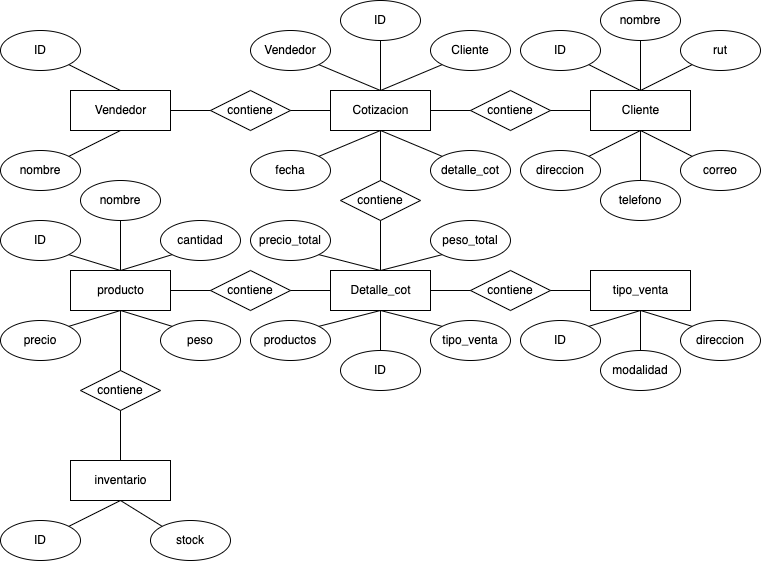

The diagram above was exported from draw.io. Its source (the exported page's mxGraphModel, read from the mxfile embedded in the PNG):
<mxGraphModel dx="901" dy="605" grid="1" gridSize="10" guides="1" tooltips="1" connect="1" arrows="1" fold="1" page="1" pageScale="1" pageWidth="827" pageHeight="1169" math="0" shadow="0">
  <root>
    <mxCell id="0" />
    <mxCell id="1" parent="0" />
    <mxCell id="2" value="Cotizacion" style="html=1;" vertex="1" parent="1">
      <mxGeometry x="370" y="120" width="100" height="40" as="geometry" />
    </mxCell>
    <mxCell id="3" value="Vendedor" style="html=1;" vertex="1" parent="1">
      <mxGeometry x="110" y="120" width="100" height="40" as="geometry" />
    </mxCell>
    <mxCell id="4" value="ID" style="ellipse;whiteSpace=wrap;html=1;" vertex="1" parent="1">
      <mxGeometry x="40" y="60" width="80" height="40" as="geometry" />
    </mxCell>
    <mxCell id="5" value="nombre" style="ellipse;whiteSpace=wrap;html=1;" vertex="1" parent="1">
      <mxGeometry x="40" y="180" width="80" height="40" as="geometry" />
    </mxCell>
    <mxCell id="9" value="" style="endArrow=none;html=1;exitX=0.5;exitY=0;exitDx=0;exitDy=0;entryX=1;entryY=1;entryDx=0;entryDy=0;" edge="1" parent="1" source="3" target="4">
      <mxGeometry width="50" height="50" relative="1" as="geometry">
        <mxPoint x="190" y="80" as="sourcePoint" />
        <mxPoint x="240" y="30" as="targetPoint" />
      </mxGeometry>
    </mxCell>
    <mxCell id="10" value="" style="endArrow=none;html=1;entryX=0.5;entryY=1;entryDx=0;entryDy=0;exitX=1;exitY=0;exitDx=0;exitDy=0;" edge="1" parent="1" source="5" target="3">
      <mxGeometry width="50" height="50" relative="1" as="geometry">
        <mxPoint x="130" y="280" as="sourcePoint" />
        <mxPoint x="180" y="230" as="targetPoint" />
      </mxGeometry>
    </mxCell>
    <mxCell id="11" value="contiene" style="rhombus;whiteSpace=wrap;html=1;" vertex="1" parent="1">
      <mxGeometry x="250" y="120" width="80" height="40" as="geometry" />
    </mxCell>
    <mxCell id="12" value="" style="endArrow=none;html=1;entryX=0;entryY=0.5;entryDx=0;entryDy=0;exitX=1;exitY=0.5;exitDx=0;exitDy=0;" edge="1" parent="1" source="3" target="11">
      <mxGeometry width="50" height="50" relative="1" as="geometry">
        <mxPoint x="210" y="250" as="sourcePoint" />
        <mxPoint x="260" y="200" as="targetPoint" />
      </mxGeometry>
    </mxCell>
    <mxCell id="13" value="" style="endArrow=none;html=1;entryX=0;entryY=0.5;entryDx=0;entryDy=0;exitX=1;exitY=0.5;exitDx=0;exitDy=0;" edge="1" parent="1" source="11" target="2">
      <mxGeometry width="50" height="50" relative="1" as="geometry">
        <mxPoint x="320" y="250" as="sourcePoint" />
        <mxPoint x="370" y="200" as="targetPoint" />
      </mxGeometry>
    </mxCell>
    <mxCell id="14" value="contiene" style="rhombus;whiteSpace=wrap;html=1;" vertex="1" parent="1">
      <mxGeometry x="510" y="120" width="80" height="40" as="geometry" />
    </mxCell>
    <mxCell id="15" value="" style="endArrow=none;html=1;entryX=0;entryY=0.5;entryDx=0;entryDy=0;exitX=1;exitY=0.5;exitDx=0;exitDy=0;" edge="1" parent="1" source="2" target="14">
      <mxGeometry width="50" height="50" relative="1" as="geometry">
        <mxPoint x="470" y="220" as="sourcePoint" />
        <mxPoint x="520" y="170" as="targetPoint" />
      </mxGeometry>
    </mxCell>
    <mxCell id="16" value="Cliente" style="html=1;" vertex="1" parent="1">
      <mxGeometry x="630" y="120" width="100" height="40" as="geometry" />
    </mxCell>
    <mxCell id="17" value="" style="endArrow=none;html=1;entryX=0;entryY=0.5;entryDx=0;entryDy=0;exitX=1;exitY=0.5;exitDx=0;exitDy=0;" edge="1" parent="1" source="14" target="16">
      <mxGeometry width="50" height="50" relative="1" as="geometry">
        <mxPoint x="570" y="230" as="sourcePoint" />
        <mxPoint x="620" y="180" as="targetPoint" />
      </mxGeometry>
    </mxCell>
    <mxCell id="18" value="Vendedor" style="ellipse;whiteSpace=wrap;html=1;" vertex="1" parent="1">
      <mxGeometry x="290" y="60" width="80" height="40" as="geometry" />
    </mxCell>
    <mxCell id="19" value="ID" style="ellipse;whiteSpace=wrap;html=1;" vertex="1" parent="1">
      <mxGeometry x="380" y="30" width="80" height="40" as="geometry" />
    </mxCell>
    <mxCell id="20" value="Cliente" style="ellipse;whiteSpace=wrap;html=1;" vertex="1" parent="1">
      <mxGeometry x="470" y="60" width="80" height="40" as="geometry" />
    </mxCell>
    <mxCell id="22" value="" style="endArrow=none;html=1;entryX=1;entryY=1;entryDx=0;entryDy=0;exitX=0.5;exitY=0;exitDx=0;exitDy=0;" edge="1" parent="1" source="2" target="18">
      <mxGeometry width="50" height="50" relative="1" as="geometry">
        <mxPoint x="330" y="240" as="sourcePoint" />
        <mxPoint x="380" y="190" as="targetPoint" />
      </mxGeometry>
    </mxCell>
    <mxCell id="23" value="" style="endArrow=none;html=1;entryX=0.5;entryY=1;entryDx=0;entryDy=0;exitX=0.5;exitY=0;exitDx=0;exitDy=0;" edge="1" parent="1" source="2" target="19">
      <mxGeometry width="50" height="50" relative="1" as="geometry">
        <mxPoint x="340" y="250" as="sourcePoint" />
        <mxPoint x="390" y="200" as="targetPoint" />
      </mxGeometry>
    </mxCell>
    <mxCell id="24" value="" style="endArrow=none;html=1;entryX=0;entryY=1;entryDx=0;entryDy=0;" edge="1" parent="1" target="20">
      <mxGeometry width="50" height="50" relative="1" as="geometry">
        <mxPoint x="420" y="120" as="sourcePoint" />
        <mxPoint x="400" y="210" as="targetPoint" />
      </mxGeometry>
    </mxCell>
    <mxCell id="25" value="fecha" style="ellipse;whiteSpace=wrap;html=1;" vertex="1" parent="1">
      <mxGeometry x="290" y="180" width="80" height="40" as="geometry" />
    </mxCell>
    <mxCell id="26" value="detalle_cot" style="ellipse;whiteSpace=wrap;html=1;" vertex="1" parent="1">
      <mxGeometry x="470" y="180" width="80" height="40" as="geometry" />
    </mxCell>
    <mxCell id="27" value="" style="endArrow=none;html=1;entryX=0.5;entryY=1;entryDx=0;entryDy=0;exitX=1;exitY=0;exitDx=0;exitDy=0;" edge="1" parent="1" source="25" target="2">
      <mxGeometry width="50" height="50" relative="1" as="geometry">
        <mxPoint x="360" y="270" as="sourcePoint" />
        <mxPoint x="410" y="220" as="targetPoint" />
      </mxGeometry>
    </mxCell>
    <mxCell id="28" value="" style="endArrow=none;html=1;entryX=0.5;entryY=1;entryDx=0;entryDy=0;exitX=0;exitY=0;exitDx=0;exitDy=0;" edge="1" parent="1" source="26" target="2">
      <mxGeometry width="50" height="50" relative="1" as="geometry">
        <mxPoint x="510" y="190" as="sourcePoint" />
        <mxPoint x="420" y="230" as="targetPoint" />
      </mxGeometry>
    </mxCell>
    <mxCell id="29" value="ID" style="ellipse;whiteSpace=wrap;html=1;" vertex="1" parent="1">
      <mxGeometry x="560" y="60" width="80" height="40" as="geometry" />
    </mxCell>
    <mxCell id="30" value="nombre" style="ellipse;whiteSpace=wrap;html=1;" vertex="1" parent="1">
      <mxGeometry x="640" y="30" width="80" height="40" as="geometry" />
    </mxCell>
    <mxCell id="31" value="rut" style="ellipse;whiteSpace=wrap;html=1;" vertex="1" parent="1">
      <mxGeometry x="720" y="60" width="80" height="40" as="geometry" />
    </mxCell>
    <mxCell id="32" value="telefono" style="ellipse;whiteSpace=wrap;html=1;" vertex="1" parent="1">
      <mxGeometry x="640" y="210" width="80" height="40" as="geometry" />
    </mxCell>
    <mxCell id="33" value="correo" style="ellipse;whiteSpace=wrap;html=1;" vertex="1" parent="1">
      <mxGeometry x="720" y="180" width="80" height="40" as="geometry" />
    </mxCell>
    <mxCell id="34" value="direccion" style="ellipse;whiteSpace=wrap;html=1;" vertex="1" parent="1">
      <mxGeometry x="560" y="180" width="80" height="40" as="geometry" />
    </mxCell>
    <mxCell id="35" value="" style="endArrow=none;html=1;entryX=1;entryY=1;entryDx=0;entryDy=0;exitX=0.5;exitY=0;exitDx=0;exitDy=0;" edge="1" parent="1" source="16" target="29">
      <mxGeometry width="50" height="50" relative="1" as="geometry">
        <mxPoint x="480" y="340" as="sourcePoint" />
        <mxPoint x="530" y="290" as="targetPoint" />
      </mxGeometry>
    </mxCell>
    <mxCell id="36" value="" style="endArrow=none;html=1;entryX=0.5;entryY=1;entryDx=0;entryDy=0;exitX=0.5;exitY=0;exitDx=0;exitDy=0;" edge="1" parent="1" source="16" target="30">
      <mxGeometry width="50" height="50" relative="1" as="geometry">
        <mxPoint x="490" y="350" as="sourcePoint" />
        <mxPoint x="540" y="300" as="targetPoint" />
      </mxGeometry>
    </mxCell>
    <mxCell id="37" value="" style="endArrow=none;html=1;entryX=0;entryY=1;entryDx=0;entryDy=0;exitX=0.5;exitY=0;exitDx=0;exitDy=0;" edge="1" parent="1" source="16" target="31">
      <mxGeometry width="50" height="50" relative="1" as="geometry">
        <mxPoint x="500" y="360" as="sourcePoint" />
        <mxPoint x="550" y="310" as="targetPoint" />
      </mxGeometry>
    </mxCell>
    <mxCell id="38" value="" style="endArrow=none;html=1;entryX=0.5;entryY=1;entryDx=0;entryDy=0;exitX=1;exitY=0;exitDx=0;exitDy=0;" edge="1" parent="1" source="34" target="16">
      <mxGeometry width="50" height="50" relative="1" as="geometry">
        <mxPoint x="510" y="370" as="sourcePoint" />
        <mxPoint x="560" y="320" as="targetPoint" />
      </mxGeometry>
    </mxCell>
    <mxCell id="39" value="" style="endArrow=none;html=1;entryX=0.5;entryY=1;entryDx=0;entryDy=0;exitX=0.5;exitY=0;exitDx=0;exitDy=0;" edge="1" parent="1" source="32" target="16">
      <mxGeometry width="50" height="50" relative="1" as="geometry">
        <mxPoint x="520" y="380" as="sourcePoint" />
        <mxPoint x="570" y="330" as="targetPoint" />
      </mxGeometry>
    </mxCell>
    <mxCell id="40" value="" style="endArrow=none;html=1;exitX=0;exitY=0;exitDx=0;exitDy=0;" edge="1" parent="1" source="33">
      <mxGeometry width="50" height="50" relative="1" as="geometry">
        <mxPoint x="530" y="390" as="sourcePoint" />
        <mxPoint x="680" y="160" as="targetPoint" />
      </mxGeometry>
    </mxCell>
    <mxCell id="42" value="Detalle_cot" style="html=1;" vertex="1" parent="1">
      <mxGeometry x="370" y="300" width="100" height="40" as="geometry" />
    </mxCell>
    <mxCell id="43" value="contiene" style="rhombus;whiteSpace=wrap;html=1;" vertex="1" parent="1">
      <mxGeometry x="380" y="210" width="80" height="40" as="geometry" />
    </mxCell>
    <mxCell id="44" value="" style="endArrow=none;html=1;entryX=0.5;entryY=1;entryDx=0;entryDy=0;exitX=0.5;exitY=0;exitDx=0;exitDy=0;" edge="1" parent="1" source="42" target="43">
      <mxGeometry width="50" height="50" relative="1" as="geometry">
        <mxPoint x="400" y="330" as="sourcePoint" />
        <mxPoint x="450" y="280" as="targetPoint" />
      </mxGeometry>
    </mxCell>
    <mxCell id="45" value="" style="endArrow=none;html=1;exitX=0.5;exitY=0;exitDx=0;exitDy=0;" edge="1" parent="1" source="43">
      <mxGeometry width="50" height="50" relative="1" as="geometry">
        <mxPoint x="400" y="330" as="sourcePoint" />
        <mxPoint x="420" y="160" as="targetPoint" />
      </mxGeometry>
    </mxCell>
    <mxCell id="46" value="precio_total" style="ellipse;whiteSpace=wrap;html=1;" vertex="1" parent="1">
      <mxGeometry x="290" y="250" width="80" height="40" as="geometry" />
    </mxCell>
    <mxCell id="47" value="peso_total" style="ellipse;whiteSpace=wrap;html=1;" vertex="1" parent="1">
      <mxGeometry x="470" y="250" width="80" height="40" as="geometry" />
    </mxCell>
    <mxCell id="48" value="ID" style="ellipse;whiteSpace=wrap;html=1;" vertex="1" parent="1">
      <mxGeometry x="380" y="380" width="80" height="40" as="geometry" />
    </mxCell>
    <mxCell id="49" value="productos" style="ellipse;whiteSpace=wrap;html=1;" vertex="1" parent="1">
      <mxGeometry x="290" y="350" width="80" height="40" as="geometry" />
    </mxCell>
    <mxCell id="50" value="tipo_venta" style="ellipse;whiteSpace=wrap;html=1;" vertex="1" parent="1">
      <mxGeometry x="470" y="350" width="80" height="40" as="geometry" />
    </mxCell>
    <mxCell id="51" value="" style="endArrow=none;html=1;entryX=0;entryY=1;entryDx=0;entryDy=0;exitX=0.5;exitY=0;exitDx=0;exitDy=0;" edge="1" parent="1" source="42" target="47">
      <mxGeometry width="50" height="50" relative="1" as="geometry">
        <mxPoint x="400" y="330" as="sourcePoint" />
        <mxPoint x="450" y="280" as="targetPoint" />
      </mxGeometry>
    </mxCell>
    <mxCell id="52" value="" style="endArrow=none;html=1;entryX=1;entryY=1;entryDx=0;entryDy=0;exitX=0.5;exitY=0;exitDx=0;exitDy=0;" edge="1" parent="1" source="42" target="46">
      <mxGeometry width="50" height="50" relative="1" as="geometry">
        <mxPoint x="400" y="330" as="sourcePoint" />
        <mxPoint x="450" y="280" as="targetPoint" />
      </mxGeometry>
    </mxCell>
    <mxCell id="53" value="" style="endArrow=none;html=1;entryX=0.5;entryY=0;entryDx=0;entryDy=0;exitX=0.5;exitY=1;exitDx=0;exitDy=0;" edge="1" parent="1" source="42" target="48">
      <mxGeometry width="50" height="50" relative="1" as="geometry">
        <mxPoint x="400" y="330" as="sourcePoint" />
        <mxPoint x="450" y="280" as="targetPoint" />
      </mxGeometry>
    </mxCell>
    <mxCell id="54" value="" style="endArrow=none;html=1;entryX=0;entryY=0;entryDx=0;entryDy=0;" edge="1" parent="1" target="50">
      <mxGeometry width="50" height="50" relative="1" as="geometry">
        <mxPoint x="420" y="340" as="sourcePoint" />
        <mxPoint x="450" y="280" as="targetPoint" />
      </mxGeometry>
    </mxCell>
    <mxCell id="55" value="" style="endArrow=none;html=1;exitX=1;exitY=0;exitDx=0;exitDy=0;entryX=0.5;entryY=1;entryDx=0;entryDy=0;" edge="1" parent="1" source="49" target="42">
      <mxGeometry width="50" height="50" relative="1" as="geometry">
        <mxPoint x="400" y="330" as="sourcePoint" />
        <mxPoint x="450" y="280" as="targetPoint" />
      </mxGeometry>
    </mxCell>
    <mxCell id="56" value="producto" style="html=1;" vertex="1" parent="1">
      <mxGeometry x="110" y="300" width="100" height="40" as="geometry" />
    </mxCell>
    <mxCell id="57" value="contiene" style="rhombus;whiteSpace=wrap;html=1;" vertex="1" parent="1">
      <mxGeometry x="250" y="300" width="80" height="40" as="geometry" />
    </mxCell>
    <mxCell id="58" value="" style="endArrow=none;html=1;entryX=0;entryY=0.5;entryDx=0;entryDy=0;exitX=1;exitY=0.5;exitDx=0;exitDy=0;" edge="1" parent="1" source="56" target="57">
      <mxGeometry width="50" height="50" relative="1" as="geometry">
        <mxPoint x="180" y="410" as="sourcePoint" />
        <mxPoint x="230" y="360" as="targetPoint" />
      </mxGeometry>
    </mxCell>
    <mxCell id="59" value="" style="endArrow=none;html=1;exitX=1;exitY=0.5;exitDx=0;exitDy=0;entryX=0;entryY=0.5;entryDx=0;entryDy=0;" edge="1" parent="1" source="57" target="42">
      <mxGeometry width="50" height="50" relative="1" as="geometry">
        <mxPoint x="400" y="330" as="sourcePoint" />
        <mxPoint x="450" y="280" as="targetPoint" />
      </mxGeometry>
    </mxCell>
    <mxCell id="60" value="tipo_venta" style="html=1;" vertex="1" parent="1">
      <mxGeometry x="630" y="300" width="100" height="40" as="geometry" />
    </mxCell>
    <mxCell id="61" value="contiene" style="rhombus;whiteSpace=wrap;html=1;" vertex="1" parent="1">
      <mxGeometry x="510" y="300" width="80" height="40" as="geometry" />
    </mxCell>
    <mxCell id="62" value="" style="endArrow=none;html=1;entryX=0;entryY=0.5;entryDx=0;entryDy=0;" edge="1" parent="1" target="61">
      <mxGeometry width="50" height="50" relative="1" as="geometry">
        <mxPoint x="470" y="320" as="sourcePoint" />
        <mxPoint x="450" y="280" as="targetPoint" />
      </mxGeometry>
    </mxCell>
    <mxCell id="63" value="" style="endArrow=none;html=1;entryX=0;entryY=0.5;entryDx=0;entryDy=0;exitX=1;exitY=0.5;exitDx=0;exitDy=0;" edge="1" parent="1" source="61" target="60">
      <mxGeometry width="50" height="50" relative="1" as="geometry">
        <mxPoint x="400" y="330" as="sourcePoint" />
        <mxPoint x="450" y="280" as="targetPoint" />
      </mxGeometry>
    </mxCell>
    <mxCell id="64" value="ID" style="ellipse;whiteSpace=wrap;html=1;" vertex="1" parent="1">
      <mxGeometry x="560" y="350" width="80" height="40" as="geometry" />
    </mxCell>
    <mxCell id="65" value="modalidad" style="ellipse;whiteSpace=wrap;html=1;" vertex="1" parent="1">
      <mxGeometry x="640" y="380" width="80" height="40" as="geometry" />
    </mxCell>
    <mxCell id="66" value="direccion" style="ellipse;whiteSpace=wrap;html=1;" vertex="1" parent="1">
      <mxGeometry x="720" y="350" width="80" height="40" as="geometry" />
    </mxCell>
    <mxCell id="68" value="" style="endArrow=none;html=1;exitX=0;exitY=0;exitDx=0;exitDy=0;" edge="1" parent="1" source="66">
      <mxGeometry width="50" height="50" relative="1" as="geometry">
        <mxPoint x="400" y="340" as="sourcePoint" />
        <mxPoint x="680" y="340" as="targetPoint" />
      </mxGeometry>
    </mxCell>
    <mxCell id="69" value="" style="endArrow=none;html=1;entryX=0.5;entryY=1;entryDx=0;entryDy=0;exitX=0.5;exitY=0;exitDx=0;exitDy=0;" edge="1" parent="1" source="65" target="60">
      <mxGeometry width="50" height="50" relative="1" as="geometry">
        <mxPoint x="400" y="340" as="sourcePoint" />
        <mxPoint x="450" y="290" as="targetPoint" />
      </mxGeometry>
    </mxCell>
    <mxCell id="70" value="" style="endArrow=none;html=1;entryX=0.5;entryY=1;entryDx=0;entryDy=0;exitX=1;exitY=0;exitDx=0;exitDy=0;" edge="1" parent="1" source="64" target="60">
      <mxGeometry width="50" height="50" relative="1" as="geometry">
        <mxPoint x="400" y="340" as="sourcePoint" />
        <mxPoint x="450" y="290" as="targetPoint" />
      </mxGeometry>
    </mxCell>
    <mxCell id="71" value="cantidad" style="ellipse;whiteSpace=wrap;html=1;" vertex="1" parent="1">
      <mxGeometry x="200" y="250" width="80" height="40" as="geometry" />
    </mxCell>
    <mxCell id="72" value="ID" style="ellipse;whiteSpace=wrap;html=1;" vertex="1" parent="1">
      <mxGeometry x="40" y="250" width="80" height="40" as="geometry" />
    </mxCell>
    <mxCell id="73" value="nombre" style="ellipse;whiteSpace=wrap;html=1;" vertex="1" parent="1">
      <mxGeometry x="120" y="210" width="80" height="40" as="geometry" />
    </mxCell>
    <mxCell id="74" value="precio" style="ellipse;whiteSpace=wrap;html=1;" vertex="1" parent="1">
      <mxGeometry x="40" y="350" width="80" height="40" as="geometry" />
    </mxCell>
    <mxCell id="75" value="peso" style="ellipse;whiteSpace=wrap;html=1;" vertex="1" parent="1">
      <mxGeometry x="200" y="350" width="80" height="40" as="geometry" />
    </mxCell>
    <mxCell id="76" value="" style="endArrow=none;html=1;entryX=0.5;entryY=1;entryDx=0;entryDy=0;exitX=0;exitY=0;exitDx=0;exitDy=0;" edge="1" parent="1" source="75" target="56">
      <mxGeometry width="50" height="50" relative="1" as="geometry">
        <mxPoint x="400" y="340" as="sourcePoint" />
        <mxPoint x="450" y="290" as="targetPoint" />
      </mxGeometry>
    </mxCell>
    <mxCell id="77" value="" style="endArrow=none;html=1;entryX=1;entryY=0;entryDx=0;entryDy=0;exitX=0.5;exitY=1;exitDx=0;exitDy=0;" edge="1" parent="1" source="56" target="74">
      <mxGeometry width="50" height="50" relative="1" as="geometry">
        <mxPoint x="400" y="340" as="sourcePoint" />
        <mxPoint x="450" y="290" as="targetPoint" />
      </mxGeometry>
    </mxCell>
    <mxCell id="78" value="" style="endArrow=none;html=1;entryX=0.5;entryY=1;entryDx=0;entryDy=0;" edge="1" parent="1" target="73">
      <mxGeometry width="50" height="50" relative="1" as="geometry">
        <mxPoint x="160" y="300" as="sourcePoint" />
        <mxPoint x="450" y="290" as="targetPoint" />
      </mxGeometry>
    </mxCell>
    <mxCell id="79" value="" style="endArrow=none;html=1;entryX=0;entryY=1;entryDx=0;entryDy=0;exitX=0.5;exitY=0;exitDx=0;exitDy=0;" edge="1" parent="1" source="56" target="71">
      <mxGeometry width="50" height="50" relative="1" as="geometry">
        <mxPoint x="400" y="340" as="sourcePoint" />
        <mxPoint x="450" y="290" as="targetPoint" />
      </mxGeometry>
    </mxCell>
    <mxCell id="80" value="" style="endArrow=none;html=1;entryX=1;entryY=1;entryDx=0;entryDy=0;exitX=0.5;exitY=0;exitDx=0;exitDy=0;" edge="1" parent="1" source="56" target="72">
      <mxGeometry width="50" height="50" relative="1" as="geometry">
        <mxPoint x="400" y="340" as="sourcePoint" />
        <mxPoint x="450" y="290" as="targetPoint" />
      </mxGeometry>
    </mxCell>
    <mxCell id="81" value="inventario" style="html=1;" vertex="1" parent="1">
      <mxGeometry x="110" y="490" width="100" height="40" as="geometry" />
    </mxCell>
    <mxCell id="82" value="contiene" style="rhombus;whiteSpace=wrap;html=1;" vertex="1" parent="1">
      <mxGeometry x="120" y="400" width="80" height="40" as="geometry" />
    </mxCell>
    <mxCell id="83" value="" style="endArrow=none;html=1;entryX=0.5;entryY=1;entryDx=0;entryDy=0;exitX=0.5;exitY=0;exitDx=0;exitDy=0;" edge="1" parent="1" source="81" target="82">
      <mxGeometry width="50" height="50" relative="1" as="geometry">
        <mxPoint x="400" y="340" as="sourcePoint" />
        <mxPoint x="450" y="290" as="targetPoint" />
      </mxGeometry>
    </mxCell>
    <mxCell id="84" value="" style="endArrow=none;html=1;exitX=0.5;exitY=0;exitDx=0;exitDy=0;" edge="1" parent="1" source="82">
      <mxGeometry width="50" height="50" relative="1" as="geometry">
        <mxPoint x="400" y="340" as="sourcePoint" />
        <mxPoint x="160" y="340" as="targetPoint" />
      </mxGeometry>
    </mxCell>
    <mxCell id="85" value="ID" style="ellipse;whiteSpace=wrap;html=1;" vertex="1" parent="1">
      <mxGeometry x="40" y="550" width="80" height="40" as="geometry" />
    </mxCell>
    <mxCell id="86" value="stock" style="ellipse;whiteSpace=wrap;html=1;" vertex="1" parent="1">
      <mxGeometry x="190" y="550" width="80" height="40" as="geometry" />
    </mxCell>
    <mxCell id="87" value="" style="endArrow=none;html=1;exitX=1;exitY=0;exitDx=0;exitDy=0;entryX=0.5;entryY=1;entryDx=0;entryDy=0;" edge="1" parent="1" source="85" target="81">
      <mxGeometry width="50" height="50" relative="1" as="geometry">
        <mxPoint x="400" y="340" as="sourcePoint" />
        <mxPoint x="450" y="290" as="targetPoint" />
      </mxGeometry>
    </mxCell>
    <mxCell id="88" value="" style="endArrow=none;html=1;exitX=0.5;exitY=1;exitDx=0;exitDy=0;entryX=0;entryY=0;entryDx=0;entryDy=0;" edge="1" parent="1" source="81" target="86">
      <mxGeometry width="50" height="50" relative="1" as="geometry">
        <mxPoint x="400" y="340" as="sourcePoint" />
        <mxPoint x="450" y="290" as="targetPoint" />
      </mxGeometry>
    </mxCell>
  </root>
</mxGraphModel>